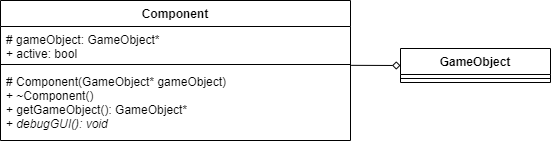

The diagram above was exported from draw.io. Its source (the exported page's mxGraphModel, read from the mxfile embedded in the PNG):
<mxGraphModel dx="1086" dy="1975" grid="1" gridSize="10" guides="1" tooltips="1" connect="1" arrows="1" fold="1" page="1" pageScale="1" pageWidth="827" pageHeight="1169" math="0" shadow="0">
  <root>
    <mxCell id="0" />
    <mxCell id="1" parent="0" />
    <mxCell id="LcXOx3mcyQyfLMvMdLVg-3" value="Component" style="swimlane;fontStyle=1;align=center;verticalAlign=top;childLayout=stackLayout;horizontal=1;startSize=26;horizontalStack=0;resizeParent=1;resizeParentMax=0;resizeLast=0;collapsible=1;marginBottom=0;" parent="1" vertex="1">
      <mxGeometry x="140" y="-1038" width="350" height="140" as="geometry" />
    </mxCell>
    <mxCell id="LcXOx3mcyQyfLMvMdLVg-4" value="# gameObject: GameObject*&#10;+ active: bool &#10;&#10;" style="text;strokeColor=none;fillColor=none;align=left;verticalAlign=top;spacingLeft=4;spacingRight=4;overflow=hidden;rotatable=0;points=[[0,0.5],[1,0.5]];portConstraint=eastwest;" parent="LcXOx3mcyQyfLMvMdLVg-3" vertex="1">
      <mxGeometry y="26" width="350" height="34" as="geometry" />
    </mxCell>
    <mxCell id="LcXOx3mcyQyfLMvMdLVg-5" value="" style="line;strokeWidth=1;fillColor=none;align=left;verticalAlign=middle;spacingTop=-1;spacingLeft=3;spacingRight=3;rotatable=0;labelPosition=right;points=[];portConstraint=eastwest;" parent="LcXOx3mcyQyfLMvMdLVg-3" vertex="1">
      <mxGeometry y="60" width="350" height="8" as="geometry" />
    </mxCell>
    <mxCell id="LcXOx3mcyQyfLMvMdLVg-6" value="# Component(GameObject* gameObject)&lt;br&gt;+ ~Component()&lt;br&gt;+ getGameObject(): GameObject*&amp;nbsp;&lt;br&gt;+ &lt;i&gt;debugGUI(): void&amp;nbsp;&lt;/i&gt;" style="text;strokeColor=none;fillColor=none;align=left;verticalAlign=top;spacingLeft=4;spacingRight=4;overflow=hidden;rotatable=0;points=[[0,0.5],[1,0.5]];portConstraint=eastwest;fontStyle=0;html=1;" parent="LcXOx3mcyQyfLMvMdLVg-3" vertex="1">
      <mxGeometry y="68" width="350" height="72" as="geometry" />
    </mxCell>
    <mxCell id="LcXOx3mcyQyfLMvMdLVg-11" value="GameObject" style="swimlane;fontStyle=1;align=center;verticalAlign=top;childLayout=stackLayout;horizontal=1;startSize=26;horizontalStack=0;resizeParent=1;resizeParentMax=0;resizeLast=0;collapsible=1;marginBottom=0;" parent="1" vertex="1">
      <mxGeometry x="540" y="-990" width="150" height="34" as="geometry" />
    </mxCell>
    <mxCell id="LcXOx3mcyQyfLMvMdLVg-13" value="" style="line;strokeWidth=1;fillColor=none;align=left;verticalAlign=middle;spacingTop=-1;spacingLeft=3;spacingRight=3;rotatable=0;labelPosition=right;points=[];portConstraint=eastwest;" parent="LcXOx3mcyQyfLMvMdLVg-11" vertex="1">
      <mxGeometry y="26" width="150" height="8" as="geometry" />
    </mxCell>
    <mxCell id="OzTMq7cW4PPUMn1dy1Lw-5" value="" style="endArrow=diamond;html=1;entryX=0;entryY=0.5;entryDx=0;entryDy=0;exitX=1.002;exitY=-0.044;exitDx=0;exitDy=0;exitPerimeter=0;endFill=0;startArrow=none;startFill=0;" parent="1" source="LcXOx3mcyQyfLMvMdLVg-6" target="LcXOx3mcyQyfLMvMdLVg-11" edge="1">
      <mxGeometry width="50" height="50" relative="1" as="geometry">
        <mxPoint x="460" y="-840" as="sourcePoint" />
        <mxPoint x="510" y="-890" as="targetPoint" />
      </mxGeometry>
    </mxCell>
  </root>
</mxGraphModel>